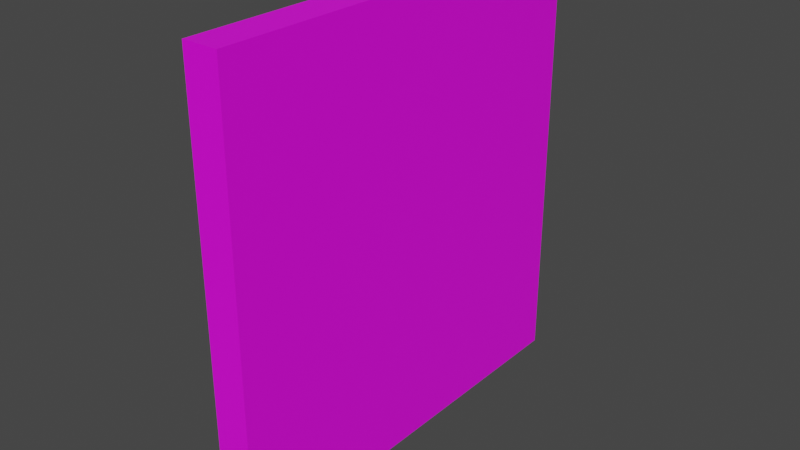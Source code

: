 # Source: Plain-wall-b.blend  (saved by Blender 3.3.6; exported with 4.5.12 LTS)
import bpy
from mathutils import Matrix  # noqa: F401  (used for matrix-valued properties, if any)

bpy.ops.wm.read_factory_settings(use_empty=True)
scene = bpy.context.scene
scene.name = 'Scene'

# ---- collections
col_collection = bpy.data.collections.new('Collection'); scene.collection.children.link(col_collection)

# ---- images (referenced by path relative to the original .blend; pixels are not part of the script)
import os
ASSET_DIR = os.environ.get("B2B_ASSET_DIR", "")  # directory of the original .blend (textures are referenced by path, not embedded)
HERE = os.path.dirname(os.path.abspath(__file__))  # packed textures are extracted next to this script under _unpacked/

def load_image(name, relpath, width, height, colorspace="sRGB"):
    """Load a texture the original file referenced (path relative to the .blend, or extracted next to this script)."""
    p = next((c for c in (os.path.join(HERE, relpath), os.path.join(ASSET_DIR, relpath)) if relpath and os.path.exists(c)), "")
    if p:
        img = bpy.data.images.load(p, check_existing=True)
        img.name = name
    else:  # same state as the original file: an image datablock whose file is absent (Cycles renders it pink)
        img = bpy.data.images.new(name, width, height)
        img.source = "FILE"
        img.filepath = "//" + (relpath or name)
    img.colorspace_settings.name = colorspace
    return img
img_untitled = load_image('Untitled', '', 1024, 1024, 'sRGB')

# ---- materials (node trees are filled in below, after node groups)
mat_material = bpy.data.materials.new('Material')
mat_material.alpha_threshold = 0.0
mat_material.use_transparent_shadow = False
mat_material.roughness = 0.5
mat_material.line_color = (0.0, 0.0, 0.0, 1.0)

# ---- material node trees
mat_material.use_nodes = True; mat_material.node_tree.nodes.clear()
_N = mat_material.node_tree.nodes; _L = mat_material.node_tree.links
n0 = _N.new('ShaderNodeOutputMaterial'); n0.name = 'Material Output'; n0.location = (300, 300)
n1 = _N.new('ShaderNodeBsdfPrincipled'); n1.name = 'Principled BSDF'; n1.location = (10, 300)
n1.distribution = 'GGX'
n1.subsurface_method = 'RANDOM_WALK_SKIN'
n1.inputs[3].default_value = 1.45
n1.inputs[27].default_value = (0.0, 0.0, 0.0, 1.0)
n1.inputs[28].default_value = 1.0
n2 = _N.new('ShaderNodeTexImage'); n2.name = 'Image Texture'; n2.location = (-280, 280)
n2.image = img_untitled
n3 = _N.new('ShaderNodeMapping'); n3.name = 'Mapping'; n3.location = (-470, 240)
n4 = _N.new('ShaderNodeTexCoord'); n4.name = 'Texture Coordinate'; n4.location = (-660, 260)
_L.new(n1.outputs[0], n0.inputs[0])
_L.new(n2.outputs[0], n1.inputs[0])
_L.new(n3.outputs[0], n2.inputs[0])
_L.new(n4.outputs[2], n3.inputs[0])
n0.is_active_output = True

# ---- world
world_world = bpy.data.worlds.new('World'); scene.world = world_world
world_world.use_nodes = True; world_world.node_tree.nodes.clear()
_N = world_world.node_tree.nodes; _L = world_world.node_tree.links
n0 = _N.new('ShaderNodeOutputWorld'); n0.name = 'World Output'; n0.location = (300, 300)
n1 = _N.new('ShaderNodeBackground'); n1.name = 'Background'; n1.location = (10, 300)
n1.inputs[0].default_value = (0.05088, 0.05088, 0.05088, 1.0)
_L.new(n1.outputs[0], n0.inputs[0])
n0.is_active_output = True
world_world.color = (0.05088, 0.05088, 0.05088)
world_world.use_sun_shadow = False
world_world.sun_shadow_jitter_overblur = 0.0

# ---- meshes
me_cube = bpy.data.meshes.new('Cube')
me_cube.from_pydata([(0.1, 1.2, 1.25), (0.1, 1.2, -1.25), (0.1, -1.2, 1.25), (0.1, -1.2, -1.25), (-0.1, 1.2, 1.25), (-0.1, 1.2, -1.25), (-0.1, -1.2, 1.25), (-0.1, -1.2, -1.25)], [], [(0, 4, 6, 2), (3, 2, 6, 7), (7, 6, 4, 5), (5, 1, 3, 7), (1, 0, 2, 3), (5, 4, 0, 1)])
_uv = me_cube.uv_layers.new(name='UVMap')
_uv.uv.foreach_set('vector', [0.9799, 0.5404, 0.9799, 0.5804, 0.5002, 0.5804, 0.5002, 0.5404, 0.5401, 0.04044, 0.5401, 0.5401, 0.5002, 0.5401, 0.5002, 0.04044, 0.4998, 0.9599, 0.0001539, 0.9599, 0.0001539, 0.4802, 0.4998, 0.4802, 0.9799, 0.5807, 0.9799, 0.6207, 0.5002, 0.6207, 0.5002, 0.5807, 0.4998, 0.4799, 0.0001539, 0.4799, 0.0001539, 0.0001539, 0.4998, 0.0001539, 0.9998, 0.04013, 0.5002, 0.04013, 0.5002, 0.0001539, 0.9998, 0.000154])
me_cube.materials.append(mat_material)
me_cube.use_mirror_vertex_groups = False
me_cube.update()

# ---- objects
ob_cube = bpy.data.objects.new('Cube', me_cube)

# ---- transforms, parenting, visibility, modifiers, constraints
ob_cube.location = (-0.1, -1.2, 1.25)
ob_cube.lock_rotations_4d = False
ob_cube.empty_display_type = 'ARROWS'
ob_cube.lineart.crease_threshold = 0.0

# ---- collection membership
col_collection.objects.link(ob_cube)

# ---- scene / render settings (as saved in the file)
scene.frame_start = 1; scene.frame_end = 250; scene.frame_set(1)
scene.render.engine = 'BLENDER_EEVEE_NEXT'
scene.cycles.sampling_pattern = 'TABULATED_SOBOL'
scene.cycles.use_light_tree = False
scene.view_settings.view_transform = 'Filmic'
bpy.context.view_layer.update()

# ---- added for rendering (the .blend has no active camera and no usable light): camera, sun
cam_auto = bpy.data.cameras.new('AutoCamera')
cam_auto.lens = 50.0
cam_auto.sensor_width = 36.0
cam_auto.clip_end = 1000.0
ob_auto_camera = bpy.data.objects.new('AutoCamera', cam_auto)
scene.collection.objects.link(ob_auto_camera)
ob_auto_camera.location = (3.11172, -5.05409, 3.81939)
ob_auto_camera.rotation_euler = (1.09748, -7.21219e-08, 0.694738)
scene.camera = ob_auto_camera
light_auto_sun = bpy.data.lights.new('AutoSun', 'SUN')
light_auto_sun.energy = 3.0
light_auto_sun.angle = 0.0523599
ob_auto_sun = bpy.data.objects.new('AutoSun', light_auto_sun)
scene.collection.objects.link(ob_auto_sun)
ob_auto_sun.rotation_euler = (0.872665, 0.174533, 0.523599)
bpy.context.view_layer.update()
